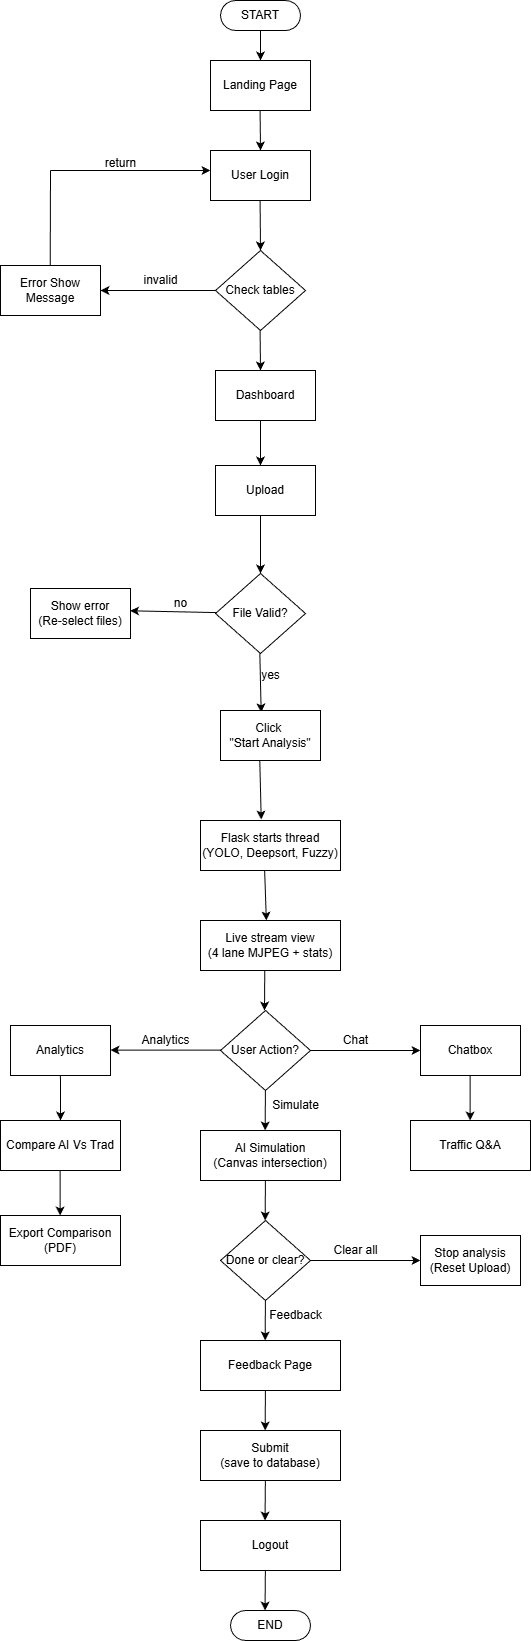

The diagram above was exported from draw.io. Its source (the exported page's mxGraphModel, read from the mxfile embedded in the PNG):
<mxGraphModel dx="702" dy="435" grid="1" gridSize="10" guides="1" tooltips="1" connect="1" arrows="1" fold="1" page="1" pageScale="1" pageWidth="850" pageHeight="1100" background="#ffffff" math="0" shadow="0">
  <root>
    <mxCell id="0" />
    <mxCell id="1" parent="0" />
    <mxCell id="2" value="START" style="html=1;dashed=0;whiteSpace=wrap;shape=mxgraph.dfd.start" parent="1" vertex="1">
      <mxGeometry x="310" y="40" width="80" height="30" as="geometry" />
    </mxCell>
    <mxCell id="3" value="Landing Page" style="html=1;dashed=0;whiteSpace=wrap;" parent="1" vertex="1">
      <mxGeometry x="300" y="100" width="100" height="50" as="geometry" />
    </mxCell>
    <mxCell id="4" value="User Login" style="html=1;dashed=0;whiteSpace=wrap;" parent="1" vertex="1">
      <mxGeometry x="300" y="190" width="100" height="50" as="geometry" />
    </mxCell>
    <mxCell id="5" value="Check tables" style="shape=rhombus;html=1;dashed=0;whiteSpace=wrap;perimeter=rhombusPerimeter;" parent="1" vertex="1">
      <mxGeometry x="305" y="290" width="90" height="80" as="geometry" />
    </mxCell>
    <mxCell id="9" value="Dashboard" style="html=1;dashed=0;whiteSpace=wrap;" parent="1" vertex="1">
      <mxGeometry x="305" y="410" width="100" height="50" as="geometry" />
    </mxCell>
    <mxCell id="12" value="Upload" style="html=1;dashed=0;whiteSpace=wrap;" parent="1" vertex="1">
      <mxGeometry x="305" y="505" width="100" height="50" as="geometry" />
    </mxCell>
    <mxCell id="20" value="" style="endArrow=classic;html=1;exitX=0.5;exitY=0.5;exitDx=0;exitDy=15;exitPerimeter=0;" parent="1" source="2" target="3" edge="1">
      <mxGeometry width="50" height="50" relative="1" as="geometry">
        <mxPoint x="340" y="190" as="sourcePoint" />
        <mxPoint x="390" y="140" as="targetPoint" />
      </mxGeometry>
    </mxCell>
    <mxCell id="21" value="" style="endArrow=classic;html=1;exitX=0.5;exitY=0.5;exitDx=0;exitDy=15;exitPerimeter=0;entryX=0.5;entryY=0;entryDx=0;entryDy=0;" parent="1" target="4" edge="1">
      <mxGeometry width="50" height="50" relative="1" as="geometry">
        <mxPoint x="349.58" y="150" as="sourcePoint" />
        <mxPoint x="349.58" y="180" as="targetPoint" />
      </mxGeometry>
    </mxCell>
    <mxCell id="22" value="" style="endArrow=classic;html=1;exitX=0.5;exitY=0.5;exitDx=0;exitDy=15;exitPerimeter=0;entryX=0.5;entryY=0;entryDx=0;entryDy=0;" parent="1" target="5" edge="1">
      <mxGeometry width="50" height="50" relative="1" as="geometry">
        <mxPoint x="349.58" y="240" as="sourcePoint" />
        <mxPoint x="350" y="280" as="targetPoint" />
      </mxGeometry>
    </mxCell>
    <mxCell id="23" value="" style="endArrow=classic;html=1;exitX=0;exitY=0.5;exitDx=0;exitDy=0;entryX=1;entryY=0.5;entryDx=0;entryDy=0;" parent="1" source="5" edge="1">
      <mxGeometry width="50" height="50" relative="1" as="geometry">
        <mxPoint x="359.58" y="250" as="sourcePoint" />
        <mxPoint x="190" y="330" as="targetPoint" />
      </mxGeometry>
    </mxCell>
    <mxCell id="24" value="" style="endArrow=classic;html=1;exitX=0.5;exitY=0.5;exitDx=0;exitDy=15;exitPerimeter=0;" parent="1" edge="1">
      <mxGeometry width="50" height="50" relative="1" as="geometry">
        <mxPoint x="349.58" y="370" as="sourcePoint" />
        <mxPoint x="350" y="410" as="targetPoint" />
      </mxGeometry>
    </mxCell>
    <mxCell id="29" value="" style="endArrow=classic;html=1;entryX=0.5;entryY=0;entryDx=0;entryDy=0;exitX=0.5;exitY=1;exitDx=0;exitDy=0;" parent="1" edge="1">
      <mxGeometry width="50" height="50" relative="1" as="geometry">
        <mxPoint x="349.99999999999994" y="460" as="sourcePoint" />
        <mxPoint x="349.99999999999994" y="505" as="targetPoint" />
      </mxGeometry>
    </mxCell>
    <mxCell id="30" value="" style="endArrow=classic;html=1;exitX=0.5;exitY=1;exitDx=0;exitDy=0;entryX=0.5;entryY=0;entryDx=0;entryDy=0;" parent="1" target="68" edge="1">
      <mxGeometry width="50" height="50" relative="1" as="geometry">
        <mxPoint x="349.99999999999994" y="555" as="sourcePoint" />
        <mxPoint x="350" y="610" as="targetPoint" />
      </mxGeometry>
    </mxCell>
    <mxCell id="32" value="invalid" style="text;html=1;align=center;verticalAlign=middle;resizable=0;points=[];autosize=1;strokeColor=none;fillColor=none;" parent="1" vertex="1">
      <mxGeometry x="220" y="305" width="60" height="30" as="geometry" />
    </mxCell>
    <mxCell id="64" value="Error Show Message" style="html=1;dashed=0;whiteSpace=wrap;" parent="1" vertex="1">
      <mxGeometry x="90" y="305" width="100" height="50" as="geometry" />
    </mxCell>
    <mxCell id="65" value="" style="endArrow=classic;html=1;" parent="1" edge="1">
      <mxGeometry width="50" height="50" relative="1" as="geometry">
        <mxPoint x="140" y="210" as="sourcePoint" />
        <mxPoint x="300" y="210" as="targetPoint" />
      </mxGeometry>
    </mxCell>
    <mxCell id="66" value="" style="endArrow=none;html=1;entryX=0.5;entryY=0;entryDx=0;entryDy=0;endFill=0;" parent="1" edge="1">
      <mxGeometry width="50" height="50" relative="1" as="geometry">
        <mxPoint x="140" y="210" as="sourcePoint" />
        <mxPoint x="139.71" y="305" as="targetPoint" />
      </mxGeometry>
    </mxCell>
    <mxCell id="67" value="return" style="text;html=1;align=center;verticalAlign=middle;resizable=0;points=[];autosize=1;strokeColor=none;fillColor=none;" parent="1" vertex="1">
      <mxGeometry x="185" y="188" width="50" height="30" as="geometry" />
    </mxCell>
    <mxCell id="68" value="File Valid?" style="shape=rhombus;html=1;dashed=0;whiteSpace=wrap;perimeter=rhombusPerimeter;" parent="1" vertex="1">
      <mxGeometry x="305" y="613" width="90" height="80" as="geometry" />
    </mxCell>
    <mxCell id="69" value="" style="endArrow=classic;html=1;entryX=0.996;entryY=0.446;entryDx=0;entryDy=0;entryPerimeter=0;" parent="1" source="68" target="71" edge="1">
      <mxGeometry width="50" height="50" relative="1" as="geometry">
        <mxPoint x="364.5799999999999" y="565" as="sourcePoint" />
        <mxPoint x="230" y="650" as="targetPoint" />
      </mxGeometry>
    </mxCell>
    <mxCell id="70" value="no" style="text;html=1;align=center;verticalAlign=middle;resizable=0;points=[];autosize=1;strokeColor=none;fillColor=none;" parent="1" vertex="1">
      <mxGeometry x="250" y="628" width="40" height="30" as="geometry" />
    </mxCell>
    <mxCell id="71" value="Show error&lt;div&gt;(Re-select files)&lt;/div&gt;" style="html=1;dashed=0;whiteSpace=wrap;" parent="1" vertex="1">
      <mxGeometry x="120" y="628" width="100" height="50" as="geometry" />
    </mxCell>
    <mxCell id="72" value="" style="endArrow=classic;html=1;entryX=0.459;entryY=-0.022;entryDx=0;entryDy=0;exitX=0.5;exitY=1;exitDx=0;exitDy=0;entryPerimeter=0;" parent="1" edge="1">
      <mxGeometry width="50" height="50" relative="1" as="geometry">
        <mxPoint x="349.3299999999999" y="693" as="sourcePoint" />
        <mxPoint x="350.67999999999995" y="751.9" as="targetPoint" />
      </mxGeometry>
    </mxCell>
    <mxCell id="74" value="yes" style="text;html=1;align=center;verticalAlign=middle;resizable=0;points=[];autosize=1;strokeColor=none;fillColor=none;" parent="1" vertex="1">
      <mxGeometry x="340" y="700" width="40" height="30" as="geometry" />
    </mxCell>
    <mxCell id="75" value="Click&amp;nbsp;&lt;div&gt;&quot;Start Analysis&quot;&lt;/div&gt;" style="html=1;dashed=0;whiteSpace=wrap;" parent="1" vertex="1">
      <mxGeometry x="310" y="750" width="100" height="50" as="geometry" />
    </mxCell>
    <mxCell id="77" value="Flask starts thread&lt;div&gt;(YOLO, Deepsort, Fuzzy)&lt;/div&gt;" style="html=1;dashed=0;whiteSpace=wrap;" parent="1" vertex="1">
      <mxGeometry x="290" y="860" width="140" height="50" as="geometry" />
    </mxCell>
    <mxCell id="78" value="" style="endArrow=classic;html=1;entryX=0.459;entryY=-0.022;entryDx=0;entryDy=0;exitX=0.5;exitY=1;exitDx=0;exitDy=0;entryPerimeter=0;" parent="1" edge="1">
      <mxGeometry width="50" height="50" relative="1" as="geometry">
        <mxPoint x="349.28" y="800" as="sourcePoint" />
        <mxPoint x="350.73" y="859" as="targetPoint" />
      </mxGeometry>
    </mxCell>
    <mxCell id="79" value="Live stream view&lt;div&gt;(4 lane MJPEG + stats)&lt;/div&gt;" style="html=1;dashed=0;whiteSpace=wrap;" parent="1" vertex="1">
      <mxGeometry x="290" y="960" width="140" height="50" as="geometry" />
    </mxCell>
    <mxCell id="80" value="" style="endArrow=classic;html=1;exitX=0.5;exitY=1;exitDx=0;exitDy=0;" parent="1" edge="1">
      <mxGeometry width="50" height="50" relative="1" as="geometry">
        <mxPoint x="354.14" y="910" as="sourcePoint" />
        <mxPoint x="355.86" y="960" as="targetPoint" />
      </mxGeometry>
    </mxCell>
    <mxCell id="82" value="User Action?" style="shape=rhombus;html=1;dashed=0;whiteSpace=wrap;perimeter=rhombusPerimeter;" parent="1" vertex="1">
      <mxGeometry x="310" y="1050" width="90" height="80" as="geometry" />
    </mxCell>
    <mxCell id="83" value="" style="endArrow=classic;html=1;exitX=0.5;exitY=1;exitDx=0;exitDy=0;" parent="1" edge="1">
      <mxGeometry width="50" height="50" relative="1" as="geometry">
        <mxPoint x="354.28" y="1010" as="sourcePoint" />
        <mxPoint x="354" y="1050" as="targetPoint" />
      </mxGeometry>
    </mxCell>
    <mxCell id="84" value="AI Simulation&lt;div&gt;(Canvas intersection)&lt;/div&gt;" style="html=1;dashed=0;whiteSpace=wrap;" parent="1" vertex="1">
      <mxGeometry x="290" y="1170" width="140" height="50" as="geometry" />
    </mxCell>
    <mxCell id="85" value="" style="endArrow=classic;html=1;exitX=0.5;exitY=1;exitDx=0;exitDy=0;" parent="1" edge="1">
      <mxGeometry width="50" height="50" relative="1" as="geometry">
        <mxPoint x="354.91999999999996" y="1130" as="sourcePoint" />
        <mxPoint x="354.64" y="1170" as="targetPoint" />
      </mxGeometry>
    </mxCell>
    <mxCell id="86" value="Simulate" style="text;html=1;align=center;verticalAlign=middle;resizable=0;points=[];autosize=1;strokeColor=none;fillColor=none;" parent="1" vertex="1">
      <mxGeometry x="350" y="1130" width="70" height="30" as="geometry" />
    </mxCell>
    <mxCell id="87" value="" style="endArrow=classic;html=1;exitX=1;exitY=0.5;exitDx=0;exitDy=0;" parent="1" source="82" edge="1">
      <mxGeometry width="50" height="50" relative="1" as="geometry">
        <mxPoint x="364.28" y="1020" as="sourcePoint" />
        <mxPoint x="510" y="1090" as="targetPoint" />
      </mxGeometry>
    </mxCell>
    <mxCell id="88" value="" style="endArrow=none;html=1;exitX=1;exitY=0.5;exitDx=0;exitDy=0;endFill=0;startArrow=classic;startFill=1;" parent="1" edge="1">
      <mxGeometry width="50" height="50" relative="1" as="geometry">
        <mxPoint x="200" y="1089.64" as="sourcePoint" />
        <mxPoint x="310" y="1089.64" as="targetPoint" />
      </mxGeometry>
    </mxCell>
    <mxCell id="89" value="Chatbox" style="html=1;dashed=0;whiteSpace=wrap;" parent="1" vertex="1">
      <mxGeometry x="510" y="1065" width="100" height="50" as="geometry" />
    </mxCell>
    <mxCell id="90" value="Analytics" style="html=1;dashed=0;whiteSpace=wrap;" parent="1" vertex="1">
      <mxGeometry x="100" y="1065" width="100" height="50" as="geometry" />
    </mxCell>
    <mxCell id="91" value="Chat" style="text;html=1;align=center;verticalAlign=middle;resizable=0;points=[];autosize=1;strokeColor=none;fillColor=none;" parent="1" vertex="1">
      <mxGeometry x="420" y="1065" width="50" height="30" as="geometry" />
    </mxCell>
    <mxCell id="92" value="Analytics" style="text;html=1;align=center;verticalAlign=middle;resizable=0;points=[];autosize=1;strokeColor=none;fillColor=none;" parent="1" vertex="1">
      <mxGeometry x="220" y="1065" width="70" height="30" as="geometry" />
    </mxCell>
    <mxCell id="94" value="" style="endArrow=classic;html=1;exitX=0.5;exitY=1;exitDx=0;exitDy=0;" parent="1" edge="1">
      <mxGeometry width="50" height="50" relative="1" as="geometry">
        <mxPoint x="354.91999999999996" y="1220" as="sourcePoint" />
        <mxPoint x="354.64" y="1260" as="targetPoint" />
      </mxGeometry>
    </mxCell>
    <mxCell id="95" value="Done or clear?" style="shape=rhombus;html=1;dashed=0;whiteSpace=wrap;perimeter=rhombusPerimeter;" parent="1" vertex="1">
      <mxGeometry x="310" y="1260" width="90" height="80" as="geometry" />
    </mxCell>
    <mxCell id="96" value="" style="endArrow=classic;html=1;exitX=0.5;exitY=1;exitDx=0;exitDy=0;" parent="1" edge="1">
      <mxGeometry width="50" height="50" relative="1" as="geometry">
        <mxPoint x="354.91999999999996" y="1340" as="sourcePoint" />
        <mxPoint x="354.64" y="1380" as="targetPoint" />
      </mxGeometry>
    </mxCell>
    <mxCell id="97" value="Feedback Page" style="html=1;dashed=0;whiteSpace=wrap;" parent="1" vertex="1">
      <mxGeometry x="290" y="1380" width="140" height="50" as="geometry" />
    </mxCell>
    <mxCell id="98" value="" style="endArrow=classic;html=1;exitX=0.5;exitY=1;exitDx=0;exitDy=0;" parent="1" edge="1">
      <mxGeometry width="50" height="50" relative="1" as="geometry">
        <mxPoint x="354.91999999999996" y="1430" as="sourcePoint" />
        <mxPoint x="354.64" y="1470" as="targetPoint" />
      </mxGeometry>
    </mxCell>
    <mxCell id="99" value="Submit&lt;div&gt;(save to database)&lt;/div&gt;" style="html=1;dashed=0;whiteSpace=wrap;" parent="1" vertex="1">
      <mxGeometry x="290" y="1470" width="140" height="50" as="geometry" />
    </mxCell>
    <mxCell id="100" value="" style="endArrow=classic;html=1;exitX=1;exitY=0.5;exitDx=0;exitDy=0;entryX=0;entryY=0.5;entryDx=0;entryDy=0;" parent="1" source="95" target="101" edge="1">
      <mxGeometry width="50" height="50" relative="1" as="geometry">
        <mxPoint x="424.28" y="1250" as="sourcePoint" />
        <mxPoint x="500" y="1300" as="targetPoint" />
      </mxGeometry>
    </mxCell>
    <mxCell id="101" value="Stop analysis&lt;div&gt;(Reset Upload)&lt;/div&gt;" style="html=1;dashed=0;whiteSpace=wrap;" parent="1" vertex="1">
      <mxGeometry x="510" y="1275" width="100" height="50" as="geometry" />
    </mxCell>
    <mxCell id="102" value="Clear all" style="text;html=1;align=center;verticalAlign=middle;resizable=0;points=[];autosize=1;strokeColor=none;fillColor=none;" parent="1" vertex="1">
      <mxGeometry x="410" y="1275" width="70" height="30" as="geometry" />
    </mxCell>
    <mxCell id="104" value="" style="endArrow=classic;html=1;exitX=0.5;exitY=1;exitDx=0;exitDy=0;entryX=0.5;entryY=0;entryDx=0;entryDy=0;" parent="1" target="105" edge="1">
      <mxGeometry width="50" height="50" relative="1" as="geometry">
        <mxPoint x="149.91999999999996" y="1115" as="sourcePoint" />
        <mxPoint x="149.64" y="1155" as="targetPoint" />
        <Array as="points">
          <mxPoint x="150" y="1130" />
        </Array>
      </mxGeometry>
    </mxCell>
    <mxCell id="105" value="Compare AI Vs Trad" style="html=1;dashed=0;whiteSpace=wrap;" parent="1" vertex="1">
      <mxGeometry x="90" y="1160" width="120" height="50" as="geometry" />
    </mxCell>
    <mxCell id="108" value="" style="endArrow=classic;html=1;exitX=0.5;exitY=1;exitDx=0;exitDy=0;entryX=0.5;entryY=0;entryDx=0;entryDy=0;" parent="1" edge="1">
      <mxGeometry width="50" height="50" relative="1" as="geometry">
        <mxPoint x="149.56999999999996" y="1210" as="sourcePoint" />
        <mxPoint x="149.65" y="1255" as="targetPoint" />
        <Array as="points">
          <mxPoint x="149.65" y="1225" />
        </Array>
      </mxGeometry>
    </mxCell>
    <mxCell id="109" value="Export Comparison&lt;div&gt;(PDF)&lt;/div&gt;" style="html=1;dashed=0;whiteSpace=wrap;" parent="1" vertex="1">
      <mxGeometry x="90" y="1255" width="120" height="50" as="geometry" />
    </mxCell>
    <mxCell id="110" value="Logout" style="html=1;dashed=0;whiteSpace=wrap;" parent="1" vertex="1">
      <mxGeometry x="290" y="1560" width="140" height="50" as="geometry" />
    </mxCell>
    <mxCell id="111" value="" style="endArrow=classic;html=1;exitX=0.5;exitY=1;exitDx=0;exitDy=0;" parent="1" edge="1">
      <mxGeometry width="50" height="50" relative="1" as="geometry">
        <mxPoint x="354.84999999999997" y="1520" as="sourcePoint" />
        <mxPoint x="354.57" y="1560" as="targetPoint" />
      </mxGeometry>
    </mxCell>
    <mxCell id="112" value="END" style="html=1;dashed=0;whiteSpace=wrap;shape=mxgraph.dfd.start" parent="1" vertex="1">
      <mxGeometry x="320" y="1650" width="80" height="30" as="geometry" />
    </mxCell>
    <mxCell id="113" value="" style="endArrow=classic;html=1;exitX=0.5;exitY=1;exitDx=0;exitDy=0;" parent="1" edge="1">
      <mxGeometry width="50" height="50" relative="1" as="geometry">
        <mxPoint x="354.84999999999997" y="1610" as="sourcePoint" />
        <mxPoint x="354.57" y="1650" as="targetPoint" />
      </mxGeometry>
    </mxCell>
    <mxCell id="114" value="Feedback" style="text;html=1;align=center;verticalAlign=middle;resizable=0;points=[];autosize=1;strokeColor=none;fillColor=none;" parent="1" vertex="1">
      <mxGeometry x="345" y="1340" width="80" height="30" as="geometry" />
    </mxCell>
    <mxCell id="115" value="" style="endArrow=classic;html=1;exitX=0.5;exitY=1;exitDx=0;exitDy=0;entryX=0.5;entryY=0;entryDx=0;entryDy=0;" parent="1" edge="1">
      <mxGeometry width="50" height="50" relative="1" as="geometry">
        <mxPoint x="559.5699999999999" y="1115" as="sourcePoint" />
        <mxPoint x="559.65" y="1160" as="targetPoint" />
        <Array as="points">
          <mxPoint x="559.65" y="1130" />
        </Array>
      </mxGeometry>
    </mxCell>
    <mxCell id="116" value="Traffic Q&amp;amp;A" style="html=1;dashed=0;whiteSpace=wrap;" parent="1" vertex="1">
      <mxGeometry x="500" y="1160" width="120" height="50" as="geometry" />
    </mxCell>
  </root>
</mxGraphModel>